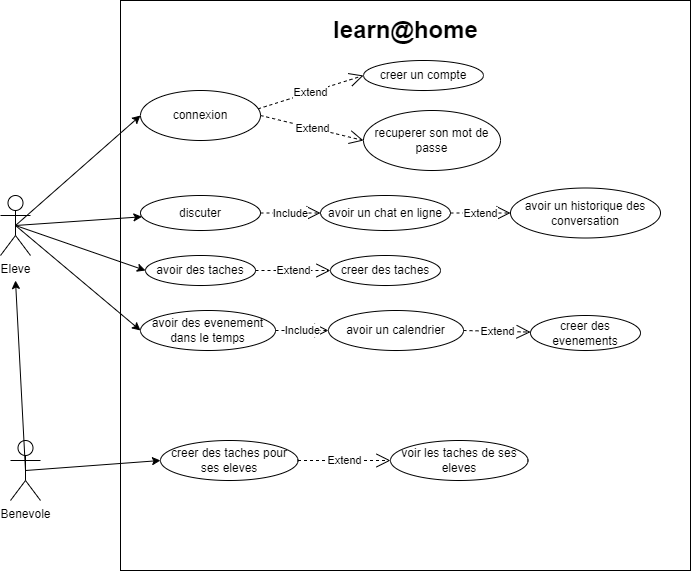

The diagram above was exported from draw.io. Its source (the exported page's mxGraphModel, read from the mxfile embedded in the PNG):
<mxGraphModel dx="1393" dy="766" grid="1" gridSize="10" guides="1" tooltips="1" connect="1" arrows="1" fold="1" page="1" pageScale="1" pageWidth="827" pageHeight="1169" math="0" shadow="0">
  <root>
    <mxCell id="0" />
    <mxCell id="1" parent="0" />
    <mxCell id="4YLJWfac5SVR9dY54GsM-1" value="Eleve" style="shape=umlActor;verticalLabelPosition=bottom;verticalAlign=top;html=1;outlineConnect=0;" parent="1" vertex="1">
      <mxGeometry y="555" width="30" height="60" as="geometry" />
    </mxCell>
    <mxCell id="4YLJWfac5SVR9dY54GsM-2" value="Benevole" style="shape=umlActor;verticalLabelPosition=bottom;verticalAlign=top;html=1;outlineConnect=0;" parent="1" vertex="1">
      <mxGeometry x="10" y="800" width="30" height="60" as="geometry" />
    </mxCell>
    <mxCell id="4YLJWfac5SVR9dY54GsM-6" value="" style="whiteSpace=wrap;html=1;aspect=fixed;imageAspect=0;" parent="1" vertex="1">
      <mxGeometry x="120" y="360" width="570" height="570" as="geometry" />
    </mxCell>
    <mxCell id="4YLJWfac5SVR9dY54GsM-7" value="learn@home" style="text;strokeColor=none;fillColor=none;html=1;fontSize=24;fontStyle=1;verticalAlign=middle;align=center;" parent="1" vertex="1">
      <mxGeometry x="355" y="370" width="100" height="40" as="geometry" />
    </mxCell>
    <mxCell id="4YLJWfac5SVR9dY54GsM-8" value="connexion" style="ellipse;whiteSpace=wrap;html=1;" parent="1" vertex="1">
      <mxGeometry x="140" y="450" width="120" height="50" as="geometry" />
    </mxCell>
    <mxCell id="4YLJWfac5SVR9dY54GsM-9" value="avoir des taches" style="ellipse;whiteSpace=wrap;html=1;" parent="1" vertex="1">
      <mxGeometry x="145" y="615" width="110" height="30" as="geometry" />
    </mxCell>
    <mxCell id="4YLJWfac5SVR9dY54GsM-10" value="discuter" style="ellipse;whiteSpace=wrap;html=1;" parent="1" vertex="1">
      <mxGeometry x="140" y="555" width="120" height="35" as="geometry" />
    </mxCell>
    <mxCell id="4YLJWfac5SVR9dY54GsM-14" value="creer un compte" style="ellipse;whiteSpace=wrap;html=1;" parent="1" vertex="1">
      <mxGeometry x="363" y="420" width="120" height="30" as="geometry" />
    </mxCell>
    <mxCell id="4YLJWfac5SVR9dY54GsM-15" value="recuperer son mot de passe" style="ellipse;whiteSpace=wrap;html=1;" parent="1" vertex="1">
      <mxGeometry x="363" y="470" width="137" height="60" as="geometry" />
    </mxCell>
    <mxCell id="4YLJWfac5SVR9dY54GsM-17" value="Extend" style="endArrow=open;endSize=12;dashed=1;html=1;rounded=0;exitX=0.979;exitY=0.368;exitDx=0;exitDy=0;exitPerimeter=0;entryX=0;entryY=0.5;entryDx=0;entryDy=0;" parent="1" source="4YLJWfac5SVR9dY54GsM-8" target="4YLJWfac5SVR9dY54GsM-14" edge="1">
      <mxGeometry width="160" relative="1" as="geometry">
        <mxPoint x="160" y="650" as="sourcePoint" />
        <mxPoint x="320" y="650" as="targetPoint" />
      </mxGeometry>
    </mxCell>
    <mxCell id="4YLJWfac5SVR9dY54GsM-19" value="Extend" style="endArrow=open;endSize=12;dashed=1;html=1;rounded=0;exitX=1;exitY=0.5;exitDx=0;exitDy=0;entryX=0;entryY=0.5;entryDx=0;entryDy=0;" parent="1" source="4YLJWfac5SVR9dY54GsM-8" target="4YLJWfac5SVR9dY54GsM-15" edge="1">
      <mxGeometry width="160" relative="1" as="geometry">
        <mxPoint x="267" y="478" as="sourcePoint" />
        <mxPoint x="373" y="445" as="targetPoint" />
      </mxGeometry>
    </mxCell>
    <mxCell id="4YLJWfac5SVR9dY54GsM-20" value="avoir un chat en ligne" style="ellipse;whiteSpace=wrap;html=1;" parent="1" vertex="1">
      <mxGeometry x="320" y="555" width="130" height="35" as="geometry" />
    </mxCell>
    <mxCell id="4YLJWfac5SVR9dY54GsM-21" value="avoir un historique des conversation" style="ellipse;whiteSpace=wrap;html=1;" parent="1" vertex="1">
      <mxGeometry x="510" y="547.5" width="150" height="50" as="geometry" />
    </mxCell>
    <mxCell id="4YLJWfac5SVR9dY54GsM-22" value="Extend" style="endArrow=open;endSize=12;dashed=1;html=1;rounded=0;exitX=1;exitY=0.5;exitDx=0;exitDy=0;entryX=0;entryY=0.5;entryDx=0;entryDy=0;" parent="1" source="4YLJWfac5SVR9dY54GsM-20" target="4YLJWfac5SVR9dY54GsM-21" edge="1">
      <mxGeometry width="160" relative="1" as="geometry">
        <mxPoint x="270" y="485" as="sourcePoint" />
        <mxPoint x="373" y="510" as="targetPoint" />
      </mxGeometry>
    </mxCell>
    <mxCell id="4YLJWfac5SVR9dY54GsM-23" value="Include" style="endArrow=open;endSize=12;dashed=1;html=1;rounded=0;exitX=1;exitY=0.5;exitDx=0;exitDy=0;entryX=0;entryY=0.5;entryDx=0;entryDy=0;" parent="1" source="4YLJWfac5SVR9dY54GsM-10" target="4YLJWfac5SVR9dY54GsM-20" edge="1">
      <mxGeometry width="160" relative="1" as="geometry">
        <mxPoint x="280" y="495" as="sourcePoint" />
        <mxPoint x="383" y="520" as="targetPoint" />
      </mxGeometry>
    </mxCell>
    <mxCell id="4YLJWfac5SVR9dY54GsM-24" style="edgeStyle=orthogonalEdgeStyle;rounded=0;orthogonalLoop=1;jettySize=auto;html=1;exitX=0.5;exitY=1;exitDx=0;exitDy=0;" parent="1" source="4YLJWfac5SVR9dY54GsM-20" target="4YLJWfac5SVR9dY54GsM-20" edge="1">
      <mxGeometry relative="1" as="geometry" />
    </mxCell>
    <mxCell id="4YLJWfac5SVR9dY54GsM-25" value="creer des taches" style="ellipse;whiteSpace=wrap;html=1;" parent="1" vertex="1">
      <mxGeometry x="330" y="615" width="110" height="30" as="geometry" />
    </mxCell>
    <mxCell id="4YLJWfac5SVR9dY54GsM-26" value="Extend" style="endArrow=open;endSize=12;dashed=1;html=1;rounded=0;exitX=1;exitY=0.5;exitDx=0;exitDy=0;" parent="1" source="4YLJWfac5SVR9dY54GsM-9" target="4YLJWfac5SVR9dY54GsM-25" edge="1">
      <mxGeometry width="160" relative="1" as="geometry">
        <mxPoint x="460" y="583" as="sourcePoint" />
        <mxPoint x="520" y="583" as="targetPoint" />
      </mxGeometry>
    </mxCell>
    <mxCell id="4YLJWfac5SVR9dY54GsM-27" value="avoir des evenement dans le temps" style="ellipse;whiteSpace=wrap;html=1;" parent="1" vertex="1">
      <mxGeometry x="140" y="670" width="135" height="40" as="geometry" />
    </mxCell>
    <mxCell id="4YLJWfac5SVR9dY54GsM-28" value="avoir un calendrier" style="ellipse;whiteSpace=wrap;html=1;" parent="1" vertex="1">
      <mxGeometry x="328" y="670" width="135" height="40" as="geometry" />
    </mxCell>
    <mxCell id="4YLJWfac5SVR9dY54GsM-29" value="Include" style="endArrow=open;endSize=12;dashed=1;html=1;rounded=0;exitX=1;exitY=0.5;exitDx=0;exitDy=0;" parent="1" source="4YLJWfac5SVR9dY54GsM-27" target="4YLJWfac5SVR9dY54GsM-28" edge="1">
      <mxGeometry width="160" relative="1" as="geometry">
        <mxPoint x="270" y="583" as="sourcePoint" />
        <mxPoint x="330" y="583" as="targetPoint" />
      </mxGeometry>
    </mxCell>
    <mxCell id="4YLJWfac5SVR9dY54GsM-30" value="creer des evenements" style="ellipse;whiteSpace=wrap;html=1;" parent="1" vertex="1">
      <mxGeometry x="530" y="675" width="110" height="35" as="geometry" />
    </mxCell>
    <mxCell id="4YLJWfac5SVR9dY54GsM-31" value="Extend" style="endArrow=open;endSize=12;dashed=1;html=1;rounded=0;exitX=1;exitY=0.5;exitDx=0;exitDy=0;" parent="1" source="4YLJWfac5SVR9dY54GsM-28" target="4YLJWfac5SVR9dY54GsM-30" edge="1">
      <mxGeometry width="160" relative="1" as="geometry">
        <mxPoint x="460" y="583" as="sourcePoint" />
        <mxPoint x="520" y="583" as="targetPoint" />
      </mxGeometry>
    </mxCell>
    <mxCell id="4YLJWfac5SVR9dY54GsM-32" value="creer des taches pour ses eleves" style="ellipse;whiteSpace=wrap;html=1;" parent="1" vertex="1">
      <mxGeometry x="160" y="800" width="137.5" height="40" as="geometry" />
    </mxCell>
    <mxCell id="4YLJWfac5SVR9dY54GsM-34" value="voir les taches de ses eleves" style="ellipse;whiteSpace=wrap;html=1;" parent="1" vertex="1">
      <mxGeometry x="390" y="800" width="137.5" height="40" as="geometry" />
    </mxCell>
    <mxCell id="4YLJWfac5SVR9dY54GsM-35" value="Extend" style="endArrow=open;endSize=12;dashed=1;html=1;rounded=0;exitX=1;exitY=0.5;exitDx=0;exitDy=0;entryX=0;entryY=0.5;entryDx=0;entryDy=0;" parent="1" source="4YLJWfac5SVR9dY54GsM-32" target="4YLJWfac5SVR9dY54GsM-34" edge="1">
      <mxGeometry width="160" relative="1" as="geometry">
        <mxPoint x="473" y="700" as="sourcePoint" />
        <mxPoint x="540" y="702" as="targetPoint" />
      </mxGeometry>
    </mxCell>
    <mxCell id="4YLJWfac5SVR9dY54GsM-36" value="" style="endArrow=classic;html=1;rounded=0;exitX=0.5;exitY=0.5;exitDx=0;exitDy=0;exitPerimeter=0;entryX=0;entryY=0.5;entryDx=0;entryDy=0;" parent="1" source="4YLJWfac5SVR9dY54GsM-1" target="4YLJWfac5SVR9dY54GsM-8" edge="1">
      <mxGeometry width="50" height="50" relative="1" as="geometry">
        <mxPoint x="270" y="740" as="sourcePoint" />
        <mxPoint x="320" y="690" as="targetPoint" />
      </mxGeometry>
    </mxCell>
    <mxCell id="4YLJWfac5SVR9dY54GsM-37" value="" style="endArrow=classic;html=1;rounded=0;exitX=0.5;exitY=0.5;exitDx=0;exitDy=0;exitPerimeter=0;" parent="1" source="4YLJWfac5SVR9dY54GsM-1" target="4YLJWfac5SVR9dY54GsM-10" edge="1">
      <mxGeometry width="50" height="50" relative="1" as="geometry">
        <mxPoint x="25" y="595" as="sourcePoint" />
        <mxPoint x="150" y="485" as="targetPoint" />
      </mxGeometry>
    </mxCell>
    <mxCell id="4YLJWfac5SVR9dY54GsM-38" value="" style="endArrow=classic;html=1;rounded=0;exitX=0.5;exitY=0.5;exitDx=0;exitDy=0;exitPerimeter=0;entryX=0;entryY=0.5;entryDx=0;entryDy=0;" parent="1" source="4YLJWfac5SVR9dY54GsM-1" target="4YLJWfac5SVR9dY54GsM-9" edge="1">
      <mxGeometry width="50" height="50" relative="1" as="geometry">
        <mxPoint x="35" y="605" as="sourcePoint" />
        <mxPoint x="160" y="495" as="targetPoint" />
      </mxGeometry>
    </mxCell>
    <mxCell id="4YLJWfac5SVR9dY54GsM-39" value="" style="endArrow=classic;html=1;rounded=0;exitX=0.5;exitY=0.5;exitDx=0;exitDy=0;exitPerimeter=0;entryX=0;entryY=0.5;entryDx=0;entryDy=0;" parent="1" source="4YLJWfac5SVR9dY54GsM-1" target="4YLJWfac5SVR9dY54GsM-27" edge="1">
      <mxGeometry width="50" height="50" relative="1" as="geometry">
        <mxPoint x="45" y="615" as="sourcePoint" />
        <mxPoint x="170" y="505" as="targetPoint" />
      </mxGeometry>
    </mxCell>
    <mxCell id="4YLJWfac5SVR9dY54GsM-40" value="" style="endArrow=classic;html=1;rounded=0;exitX=0.5;exitY=0.5;exitDx=0;exitDy=0;exitPerimeter=0;entryX=0;entryY=0.5;entryDx=0;entryDy=0;" parent="1" source="4YLJWfac5SVR9dY54GsM-2" target="4YLJWfac5SVR9dY54GsM-32" edge="1">
      <mxGeometry width="50" height="50" relative="1" as="geometry">
        <mxPoint x="55" y="625" as="sourcePoint" />
        <mxPoint x="180" y="515" as="targetPoint" />
      </mxGeometry>
    </mxCell>
    <mxCell id="4YLJWfac5SVR9dY54GsM-44" value="" style="endArrow=classic;html=1;rounded=0;exitX=0.5;exitY=0.5;exitDx=0;exitDy=0;exitPerimeter=0;" parent="1" source="4YLJWfac5SVR9dY54GsM-2" edge="1">
      <mxGeometry width="50" height="50" relative="1" as="geometry">
        <mxPoint x="95" y="665" as="sourcePoint" />
        <mxPoint x="15" y="640" as="targetPoint" />
      </mxGeometry>
    </mxCell>
  </root>
</mxGraphModel>